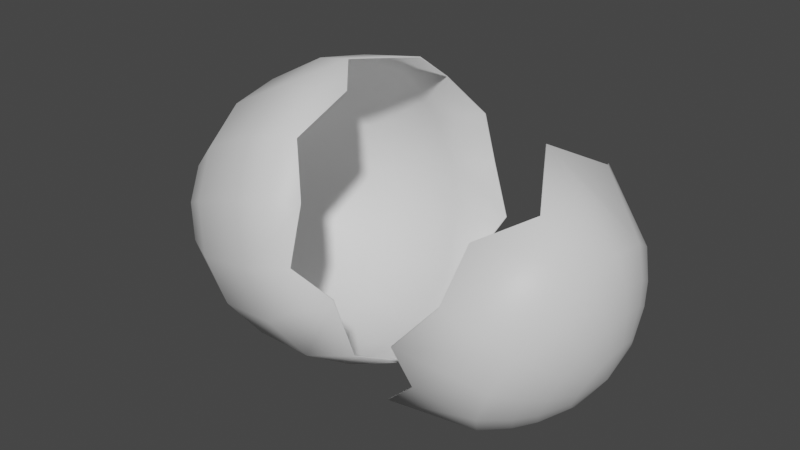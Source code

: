 # Source: Egg_Shell01.blend  (saved by Blender 2.90.8; exported with 4.5.12 LTS)
import bpy
from mathutils import Matrix  # noqa: F401  (used for matrix-valued properties, if any)

bpy.ops.wm.read_factory_settings(use_empty=True)
scene = bpy.context.scene
scene.name = 'Scene'

# ---- collections
col_collection = bpy.data.collections.new('Collection'); scene.collection.children.link(col_collection)

# ---- materials (node trees are filled in below, after node groups)
mat_material_001 = bpy.data.materials.new('Material.001')
mat_material_001.use_transparent_shadow = False
mat_material_005 = bpy.data.materials.new('Material.005')
mat_material_005.use_transparent_shadow = False
mat_material_005.use_raytrace_refraction = True
mat_material_005.use_screen_refraction = True
mat_material_005.thickness_mode = 'SLAB'
mat_material_006 = bpy.data.materials.new('Material.006')
mat_material_006.use_transparent_shadow = False

# ---- material node trees
mat_material_001.use_nodes = True; mat_material_001.node_tree.nodes.clear()
_N = mat_material_001.node_tree.nodes; _L = mat_material_001.node_tree.links
n0 = _N.new('ShaderNodeBsdfPrincipled'); n0.name = 'Principled BSDF'; n0.location = (10, 300)
n0.distribution = 'GGX'
n0.subsurface_method = 'BURLEY'
n0.inputs[0].default_value = (0.8, 0.3612, 0.007607, 1.0)
n0.inputs[2].default_value = 0.2
n0.inputs[3].default_value = 1.45
n0.inputs[27].default_value = (0.0, 0.0, 0.0, 1.0)
n0.inputs[28].default_value = 1.0
n1 = _N.new('ShaderNodeOutputMaterial'); n1.name = 'Material Output'; n1.location = (300, 300)
_L.new(n0.outputs[0], n1.inputs[0])
n1.is_active_output = True
mat_material_005.use_nodes = True; mat_material_005.node_tree.nodes.clear()
_N = mat_material_005.node_tree.nodes; _L = mat_material_005.node_tree.links
n0 = _N.new('ShaderNodeBsdfPrincipled'); n0.name = 'Principled BSDF'; n0.location = (10, 300)
n0.distribution = 'GGX'
n0.subsurface_method = 'BURLEY'
n0.inputs[0].default_value = (0.8971, 0.8741, 0.4033, 1.0)
n0.inputs[2].default_value = 0.2
n0.inputs[3].default_value = 0.95
n0.inputs[18].default_value = 1.0
n0.inputs[27].default_value = (0.0, 0.0, 0.0, 1.0)
n0.inputs[28].default_value = 1.0
n1 = _N.new('ShaderNodeOutputMaterial'); n1.name = 'Material Output'; n1.location = (300, 300)
_L.new(n0.outputs[0], n1.inputs[0])
n1.is_active_output = True
mat_material_006.use_nodes = True; mat_material_006.node_tree.nodes.clear()
_N = mat_material_006.node_tree.nodes; _L = mat_material_006.node_tree.links
n0 = _N.new('ShaderNodeBsdfPrincipled'); n0.name = 'Principled BSDF'; n0.location = (10, 300)
n0.distribution = 'GGX'
n0.subsurface_method = 'BURLEY'
n0.inputs[3].default_value = 1.45
n0.inputs[27].default_value = (0.0, 0.0, 0.0, 1.0)
n0.inputs[28].default_value = 1.0
n1 = _N.new('ShaderNodeOutputMaterial'); n1.name = 'Material Output'; n1.location = (300, 300)
_L.new(n0.outputs[0], n1.inputs[0])
n1.is_active_output = True

# ---- world
world_world = bpy.data.worlds.new('World'); scene.world = world_world
world_world.use_nodes = True; world_world.node_tree.nodes.clear()
_N = world_world.node_tree.nodes; _L = world_world.node_tree.links
n0 = _N.new('ShaderNodeOutputWorld'); n0.name = 'World Output'; n0.location = (300, 300)
n1 = _N.new('ShaderNodeBackground'); n1.name = 'Background'; n1.location = (10, 300)
n1.inputs[0].default_value = (0.05088, 0.05088, 0.05088, 1.0)
_L.new(n1.outputs[0], n0.inputs[0])
n0.is_active_output = True
world_world.color = (0.05088, 0.05088, 0.05088)
world_world.use_sun_shadow = False
world_world.sun_shadow_jitter_overblur = 0.0

# ---- meshes
me_sphere_001 = bpy.data.meshes.new('Sphere.001')
me_sphere_001.from_pydata([(-0.4429, 0.2165, -0.004284), (-0.3088, 0.3018, 0.03532), (-0.01432, 0.3229, 0.1223), (-0.5569, 0.08355, -0.001736), (-0.4664, 0.2, 0.07527), (-0.3415, 0.2788, 0.1462), (-0.1872, 0.3119, 0.206), (-0.02718, 0.2961, 0.2465), (-0.5652, 0.06389, 0.02649), (-0.4863, 0.153, 0.1427), (-0.3693, 0.2133, 0.2401), (-0.2183, 0.2387, 0.3112), (-0.08632, 0.2288, 0.3399), (-0.5708, 0.03446, 0.04535), (-0.4996, 0.08269, 0.1878), (-0.3878, 0.1153, 0.3029), (-0.239, 0.129, 0.3814), (-0.07635, 0.1225, 0.413), (-0.5727, -0.0002618, 0.05197), (-0.5043, -0.0002618, 0.2036), (-0.3944, -0.0002618, 0.325), (-0.2463, -0.0002619, 0.4061), (-0.167, -0.0002619, 0.4209), (-0.5708, -0.03498, 0.04535), (-0.4996, -0.08321, 0.1878), (-0.3878, -0.1158, 0.3029), (-0.239, -0.1296, 0.3814), (-0.06229, -0.1204, 0.4105), (-0.5652, -0.06441, 0.02649), (-0.4863, -0.1535, 0.1427), (-0.3693, -0.2138, 0.2401), (-0.2183, -0.2392, 0.3112), (-0.09375, -0.2299, 0.3383), (-0.5569, -0.08408, -0.001736), (-0.4664, -0.2005, 0.07527), (-0.3415, -0.2793, 0.1462), (-0.1872, -0.3124, 0.206), (-0.03526, -0.2843, 0.2388), (-0.5471, -0.09098, -0.03503), (-0.4429, -0.217, -0.004284), (-0.3088, -0.3023, 0.03532), (-0.1506, -0.3381, 0.08204), (-0.03049, -0.3252, 0.1175), (-0.5372, -0.08408, -0.06833), (-0.4194, -0.2005, -0.08384), (-0.2761, -0.2793, -0.07553), (-0.114, -0.3124, -0.04197), (0.05028, -0.294, 0.06379), (-0.5289, -0.06441, -0.09656), (-0.3995, -0.1535, -0.1513), (-0.2483, -0.2138, -0.1695), (-0.08295, -0.2392, -0.1471), (0.04254, -0.2294, -0.09985), (-0.5233, -0.03498, -0.1154), (-0.3862, -0.08321, -0.1963), (-0.2298, -0.1158, -0.2323), (-0.0622, -0.1296, -0.2173), (0.1024, -0.1203, -0.1454), (-0.5214, -0.0002617, -0.122), (-0.3815, -0.0002617, -0.2122), (-0.2233, -0.0002617, -0.2543), (-0.05492, -0.0002617, -0.242), (0.07652, -0.0002617, -0.188), (-0.5233, 0.03446, -0.1154), (-0.3862, 0.08269, -0.1963), (-0.2298, 0.1153, -0.2323), (-0.0622, 0.129, -0.2173), (0.09154, 0.1225, -0.1555), (-0.5289, 0.06389, -0.09656), (-0.3995, 0.153, -0.1513), (-0.2483, 0.2133, -0.1695), (-0.08295, 0.2387, -0.1471), (-0.02183, 0.2339, -0.1241), (-0.5372, 0.08355, -0.06833), (-0.4194, 0.2, -0.08384), (-0.2761, 0.2788, -0.07553), (-0.114, 0.3119, -0.04197), (0.04236, 0.2961, 0.01101), (-0.565, -0.0002618, -0.04034), (-0.5471, 0.09046, -0.03503), (-0.1506, 0.3376, 0.08204), (-0.5215, 0.1446, 0.03508), (-0.5359, 0.1106, 0.08387), (-0.5455, 0.05974, 0.1165), (-0.5489, -0.0002618, 0.1279), (-0.5455, -0.06026, 0.1165), (-0.5359, -0.1111, 0.08387), (-0.5215, -0.1451, 0.03508), (-0.5045, -0.1571, -0.02246), (-0.4875, -0.1451, -0.08001), (-0.4731, -0.1111, -0.1288), (-0.4635, -0.06026, -0.1614), (-0.4601, -0.0002617, -0.1728), (-0.4635, 0.05974, -0.1614), (-0.4731, 0.1106, -0.1288), (-0.4875, 0.1446, -0.08001), (-0.5045, 0.1565, -0.02246), (-0.4418, 0.2149, -0.003945), (-0.3081, 0.2999, 0.03553), (-0.01452, 0.3209, 0.1222), (-0.555, 0.0828, -0.001518), (-0.4651, 0.1985, 0.07502), (-0.3406, 0.2771, 0.1457), (-0.1869, 0.3101, 0.2053), (-0.02716, 0.2943, 0.2457), (-0.5633, 0.06331, 0.02646), (-0.4849, 0.1519, 0.142), (-0.3682, 0.212, 0.2391), (-0.2178, 0.2372, 0.3099), (-0.08612, 0.2274, 0.3385), (-0.5688, 0.03414, 0.04515), (-0.4981, 0.08207, 0.1867), (-0.3867, 0.1146, 0.3015), (-0.2384, 0.1283, 0.3797), (-0.07604, 0.1217, 0.4112), (-0.5708, -0.0002618, 0.05171), (-0.5027, -0.0002618, 0.2024), (-0.3931, -0.0002618, 0.3234), (-0.2456, -0.0002554, 0.4042), (-0.1666, -0.0002424, 0.4189), (-0.5688, -0.03467, 0.04515), (-0.4981, -0.0826, 0.1867), (-0.3867, -0.1151, 0.3015), (-0.2384, -0.1288, 0.3797), (-0.06201, -0.1196, 0.4087), (-0.5633, -0.06384, 0.02646), (-0.4849, -0.1524, 0.142), (-0.3682, -0.2125, 0.2391), (-0.2178, -0.2378, 0.3099), (-0.09362, -0.2285, 0.3368), (-0.555, -0.08332, -0.001518), (-0.4651, -0.199, 0.07502), (-0.3406, -0.2776, 0.1457), (-0.187, -0.3106, 0.2053), (-0.03534, -0.2825, 0.238), (-0.5453, -0.09017, -0.03451), (-0.4418, -0.2154, -0.003945), (-0.3081, -0.3004, 0.03553), (-0.1505, -0.3361, 0.08205), (-0.03078, -0.3232, 0.1175), (-0.5356, -0.08332, -0.06751), (-0.4185, -0.199, -0.08291), (-0.2756, -0.2776, -0.07464), (-0.1142, -0.3106, -0.04122), (0.04978, -0.2922, 0.06438), (-0.5273, -0.06384, -0.09549), (-0.3987, -0.1524, -0.1499), (-0.248, -0.2125, -0.168), (-0.08328, -0.2377, -0.1457), (0.04187, -0.228, -0.09863), (-0.5218, -0.03467, -0.1142), (-0.3855, -0.0826, -0.1946), (-0.2296, -0.1151, -0.2304), (-0.06264, -0.1288, -0.2155), (0.1016, -0.1195, -0.1437), (-0.5198, -0.0002617, -0.1207), (-0.3808, -0.0002617, -0.2103), (-0.2231, -0.0002617, -0.2523), (-0.05539, -0.0002519, -0.2401), (0.07574, -0.0002303, -0.1861), (-0.5218, 0.03414, -0.1142), (-0.3855, 0.08207, -0.1946), (-0.2296, 0.1146, -0.2304), (-0.06262, 0.1283, -0.2155), (0.09081, 0.1218, -0.1538), (-0.5273, 0.06331, -0.09549), (-0.3987, 0.1519, -0.1499), (-0.248, 0.212, -0.168), (-0.08324, 0.2372, -0.1457), (-0.02243, 0.2325, -0.1228), (-0.5356, 0.0828, -0.06751), (-0.4185, 0.1985, -0.08291), (-0.2756, 0.2771, -0.07464), (-0.1141, 0.3101, -0.04121), (0.04197, 0.2943, 0.01161), (-0.5631, -0.0002618, -0.03978), (-0.5453, 0.08964, -0.03451), (-0.1505, 0.3356, 0.08207), (-0.5199, 0.1434, 0.03503), (-0.5342, 0.1097, 0.0834), (-0.5437, 0.05924, 0.1157), (-0.5471, -0.0002618, 0.1271), (-0.5437, -0.05976, 0.1157), (-0.5342, -0.1102, 0.0834), (-0.5199, -0.1439, 0.03503), (-0.503, -0.1557, -0.02203), (-0.4862, -0.1439, -0.0791), (-0.4719, -0.1102, -0.1275), (-0.4624, -0.05976, -0.1598), (-0.459, -0.0002617, -0.1711), (-0.4624, 0.05924, -0.1598), (-0.4719, 0.1097, -0.1275), (-0.4862, 0.1434, -0.0791), (-0.503, 0.1552, -0.02203), (0.2353, 0.3229, 0.03838), (0.4759, 0.08789, -0.07372), (0.3078, 0.2961, 0.14), (0.4223, 0.2257, 0.05451), (0.4901, 0.08118, -0.04314), (0.3253, 0.2288, 0.2492), (0.4558, 0.1727, 0.1264), (0.5022, 0.06207, -0.01722), (0.3812, 0.1225, 0.2974), (0.4782, 0.09334, 0.1745), (0.5103, 0.03347, 0.0001021), (0.3184, -0.0002619, 0.3633), (0.486, -0.0002619, 0.1914), (0.5131, -0.0002619, 0.006185), (0.39, -0.1204, 0.2862), (0.4782, -0.09386, 0.1745), (0.5103, -0.034, 0.0001021), (0.3186, -0.2299, 0.2529), (0.4558, -0.1732, 0.1264), (0.5022, -0.0626, -0.01722), (0.2967, -0.2843, 0.1396), (0.4223, -0.2262, 0.05451), (0.4901, -0.0817, -0.04314), (0.22, -0.3252, 0.0455), (0.3827, -0.2448, -0.03033), (0.4759, -0.08841, -0.07372), (0.245, -0.294, -0.04823), (0.3432, -0.2262, -0.1152), (0.4616, -0.0817, -0.1043), (0.1309, -0.2294, -0.1658), (0.3097, -0.1732, -0.1871), (0.4496, -0.0626, -0.1302), (0.1456, -0.1203, -0.2395), (0.2873, -0.09386, -0.2352), (0.4415, -0.034, -0.1475), (0.09807, -0.0002617, -0.2543), (0.2795, -0.0002617, -0.252), (0.4386, -0.0002618, -0.1536), (0.1308, 0.1225, -0.24), (0.2873, 0.09334, -0.2352), (0.4415, 0.03347, -0.1475), (0.0666, 0.2339, -0.1414), (0.3097, 0.1727, -0.1871), (0.4496, 0.06207, -0.1302), (0.2041, 0.2961, -0.08256), (0.3432, 0.2257, -0.1152), (0.4616, 0.08118, -0.1043), (0.3827, 0.2443, -0.03033), (0.4886, -0.0002619, -0.07964), (0.4565, 0.1792, 0.0173), (0.4831, 0.1371, 0.07441), (0.5009, 0.07405, 0.1126), (0.5071, -0.0002619, 0.126), (0.5009, -0.07458, 0.1126), (0.4831, -0.1376, 0.07441), (0.4565, -0.1797, 0.0173), (0.4251, -0.1945, -0.05006), (0.3937, -0.1797, -0.1174), (0.3671, -0.1376, -0.1745), (0.3493, -0.07458, -0.2127), (0.3431, -0.0002618, -0.2261), (0.3493, 0.07405, -0.2127), (0.3671, 0.1371, -0.1745), (0.3937, 0.1792, -0.1174), (0.4251, 0.1939, -0.05006), (0.475, 0.1401, -0.009199), (0.4958, 0.1071, 0.03547), (0.5097, 0.05787, 0.06532), (0.5146, -0.0002619, 0.0758), (0.5097, -0.05839, 0.06532), (0.4958, -0.1077, 0.03547), (0.475, -0.1406, -0.009199), (0.4505, -0.1522, -0.06189), (0.4259, -0.1406, -0.1146), (0.4051, -0.1077, -0.1593), (0.3912, -0.05839, -0.1891), (0.3863, -0.0002618, -0.1996), (0.3912, 0.05787, -0.1891), (0.4051, 0.1071, -0.1593), (0.4259, 0.1401, -0.1146), (0.4505, 0.1516, -0.06189), (0.2344, 0.3211, 0.03876), (0.4741, 0.0873, -0.07291), (0.3067, 0.2945, 0.1398), (0.4209, 0.2242, 0.05445), (0.4883, 0.08063, -0.04254), (0.3239, 0.2275, 0.2484), (0.4542, 0.1715, 0.1259), (0.5003, 0.06165, -0.01679), (0.3797, 0.1219, 0.2962), (0.4765, 0.09275, 0.1736), (0.5083, 0.03325, 0.0004119), (0.3169, -0.0002621, 0.3619), (0.4843, -0.0002587, 0.1904), (0.5111, -0.0002619, 0.006453), (0.3885, -0.1198, 0.285), (0.4765, -0.09327, 0.1736), (0.5083, -0.03377, 0.0004119), (0.3174, -0.2285, 0.2521), (0.4543, -0.172, 0.1259), (0.5003, -0.06218, -0.01679), (0.2956, -0.2826, 0.1393), (0.421, -0.2247, 0.05442), (0.4883, -0.08116, -0.04254), (0.2192, -0.3234, 0.04571), (0.3817, -0.2432, -0.02989), (0.4741, -0.08782, -0.07291), (0.2444, -0.2923, -0.04741), (0.3424, -0.2247, -0.1141), (0.46, -0.08116, -0.1033), (0.1307, -0.2281, -0.1643), (0.3091, -0.172, -0.1856), (0.448, -0.06218, -0.129), (0.1455, -0.1196, -0.2376), (0.2869, -0.09324, -0.2333), (0.44, -0.03377, -0.1462), (0.09801, -0.0002727, -0.2523), (0.2791, -0.0002608, -0.2501), (0.4372, -0.0002618, -0.1523), (0.1307, 0.1217, -0.2381), (0.2869, 0.09266, -0.2333), (0.44, 0.03325, -0.1462), (0.06645, 0.2326, -0.1399), (0.3092, 0.1715, -0.1856), (0.448, 0.06165, -0.129), (0.2037, 0.2945, -0.08144), (0.3424, 0.2242, -0.1141), (0.46, 0.08063, -0.1033), (0.3817, 0.2427, -0.02983), (0.4868, -0.0002619, -0.0788), (0.4549, 0.178, 0.01753), (0.4813, 0.1362, 0.07427), (0.499, 0.07358, 0.1122), (0.5052, -0.0002619, 0.1255), (0.499, -0.0741, 0.1122), (0.4813, -0.1367, 0.07427), (0.4549, -0.1785, 0.01753), (0.4237, -0.1932, -0.0494), (0.3925, -0.1785, -0.1163), (0.3661, -0.1367, -0.1731), (0.3484, -0.0741, -0.211), (0.3422, -0.0002618, -0.2243), (0.3484, 0.07358, -0.211), (0.3661, 0.1362, -0.1731), (0.3925, 0.178, -0.1163), (0.4237, 0.1927, -0.0494), (0.4733, 0.1392, -0.008799), (0.494, 0.1065, 0.03559), (0.5078, 0.0575, 0.06524), (0.5126, -0.0002619, 0.07566), (0.5078, -0.05802, 0.06524), (0.494, -0.107, 0.03558), (0.4733, -0.1397, -0.008799), (0.4489, -0.1512, -0.06115), (0.4245, -0.1397, -0.1135), (0.4038, -0.107, -0.1579), (0.39, -0.05802, -0.1875), (0.3852, -0.0002618, -0.198), (0.39, 0.0575, -0.1875), (0.4038, 0.1065, -0.1579), (0.4245, 0.1392, -0.1135), (0.4489, 0.1507, -0.06115)], [], [(2, 80, 6, 7), (1, 0, 4, 5), (78, 13, 8, 3), (80, 1, 5, 6), (96, 79, 3, 81), (78, 23, 18, 13), (6, 5, 10, 11), (81, 3, 8, 82), (7, 6, 11, 12), (5, 4, 9, 10), (11, 10, 15, 16), (82, 8, 13, 83), (12, 11, 16, 17), (10, 9, 14, 15), (17, 16, 21, 22), (15, 14, 19, 20), (78, 33, 28, 23), (16, 15, 20, 21), (83, 13, 18, 84), (22, 21, 26, 27), (20, 19, 24, 25), (21, 20, 25, 26), (84, 18, 23, 85), (26, 25, 30, 31), (85, 23, 28, 86), (27, 26, 31, 32), (25, 24, 29, 30), (78, 43, 38, 33), (31, 30, 35, 36), (86, 28, 33, 87), (32, 31, 36, 37), (30, 29, 34, 35), (37, 36, 41, 42), (35, 34, 39, 40), (78, 53, 48, 43), (36, 35, 40, 41), (87, 33, 38, 88), (40, 39, 44, 45), (41, 40, 45, 46), (88, 38, 43, 89), (42, 41, 46, 47), (46, 45, 50, 51), (89, 43, 48, 90), (47, 46, 51, 52), (45, 44, 49, 50), (78, 63, 58, 53), (90, 48, 53, 91), (52, 51, 56, 57), (50, 49, 54, 55), (51, 50, 55, 56), (57, 56, 61, 62), (55, 54, 59, 60), (78, 73, 68, 63), (56, 55, 60, 61), (91, 53, 58, 92), (61, 60, 65, 66), (92, 58, 63, 93), (62, 61, 66, 67), (60, 59, 64, 65), (66, 65, 70, 71), (93, 63, 68, 94), (67, 66, 71, 72), (65, 64, 69, 70), (170, 176, 100, 175), (72, 71, 76, 77), (70, 69, 74, 75), (71, 70, 75, 76), (94, 68, 73, 95), (77, 76, 80, 2), (75, 74, 0, 1), (76, 75, 1, 80), (95, 73, 79, 96), (74, 95, 96, 0), (69, 94, 95, 74), (64, 93, 94, 69), (59, 92, 93, 64), (54, 91, 92, 59), (49, 90, 91, 54), (44, 89, 90, 49), (39, 88, 89, 44), (34, 87, 88, 39), (29, 86, 87, 34), (24, 85, 86, 29), (19, 84, 85, 24), (14, 83, 84, 19), (9, 82, 83, 14), (4, 81, 82, 9), (0, 96, 81, 4), (99, 104, 103, 177), (98, 102, 101, 97), (105, 110, 175, 100), (177, 103, 102, 98), (193, 178, 100, 176), (115, 120, 175, 110), (103, 108, 107, 102), (178, 179, 105, 100), (104, 109, 108, 103), (102, 107, 106, 101), (108, 113, 112, 107), (179, 180, 110, 105), (109, 114, 113, 108), (107, 112, 111, 106), (114, 119, 118, 113), (112, 117, 116, 111), (125, 130, 175, 120), (113, 118, 117, 112), (180, 181, 115, 110), (119, 124, 123, 118), (117, 122, 121, 116), (118, 123, 122, 117), (181, 182, 120, 115), (123, 128, 127, 122), (182, 183, 125, 120), (124, 129, 128, 123), (122, 127, 126, 121), (135, 140, 175, 130), (128, 133, 132, 127), (183, 184, 130, 125), (129, 134, 133, 128), (127, 132, 131, 126), (134, 139, 138, 133), (132, 137, 136, 131), (145, 150, 175, 140), (133, 138, 137, 132), (184, 185, 135, 130), (137, 142, 141, 136), (138, 143, 142, 137), (185, 186, 140, 135), (139, 144, 143, 138), (143, 148, 147, 142), (186, 187, 145, 140), (144, 149, 148, 143), (142, 147, 146, 141), (155, 160, 175, 150), (187, 188, 150, 145), (149, 154, 153, 148), (147, 152, 151, 146), (148, 153, 152, 147), (154, 159, 158, 153), (152, 157, 156, 151), (165, 170, 175, 160), (153, 158, 157, 152), (188, 189, 155, 150), (158, 163, 162, 157), (189, 190, 160, 155), (159, 164, 163, 158), (157, 162, 161, 156), (163, 168, 167, 162), (190, 191, 165, 160), (164, 169, 168, 163), (162, 167, 166, 161), (169, 174, 173, 168), (167, 172, 171, 166), (168, 173, 172, 167), (191, 192, 170, 165), (174, 99, 177, 173), (172, 98, 97, 171), (173, 177, 98, 172), (192, 193, 176, 170), (171, 97, 193, 192), (166, 171, 192, 191), (161, 166, 191, 190), (156, 161, 190, 189), (151, 156, 189, 188), (146, 151, 188, 187), (141, 146, 187, 186), (136, 141, 186, 185), (131, 136, 185, 184), (126, 131, 184, 183), (121, 126, 183, 182), (116, 121, 182, 181), (111, 116, 181, 180), (106, 111, 180, 179), (101, 106, 179, 178), (97, 101, 178, 193), (2, 7, 104, 99), (7, 12, 109, 104), (12, 17, 114, 109), (17, 22, 119, 114), (22, 27, 124, 119), (27, 32, 129, 124), (32, 37, 134, 129), (37, 42, 139, 134), (42, 47, 144, 139), (47, 52, 149, 144), (52, 57, 154, 149), (57, 62, 159, 154), (62, 67, 164, 159), (67, 72, 169, 164), (72, 77, 174, 169), (77, 2, 99, 174), (258, 241, 197, 243), (201, 204, 242, 198), (241, 194, 196, 197), (207, 210, 242, 204), (197, 196, 199, 200), (243, 197, 200, 244), (200, 199, 202, 203), (244, 200, 203, 245), (245, 203, 206, 246), (213, 216, 242, 210), (203, 202, 205, 206), (206, 205, 208, 209), (246, 206, 209, 247), (219, 222, 242, 216), (209, 208, 211, 212), (247, 209, 212, 248), (248, 212, 215, 249), (212, 211, 214, 215), (249, 215, 218, 250), (225, 228, 242, 222), (215, 214, 217, 218), (218, 217, 220, 221), (250, 218, 221, 251), (231, 234, 242, 228), (221, 220, 223, 224), (251, 221, 224, 252), (252, 224, 227, 253), (224, 223, 226, 227), (253, 227, 230, 254), (237, 240, 242, 234), (227, 226, 229, 230), (230, 229, 232, 233), (254, 230, 233, 255), (233, 232, 235, 236), (255, 233, 236, 256), (276, 321, 323, 279), (256, 236, 239, 257), (236, 235, 238, 239), (239, 238, 194, 241), (257, 239, 241, 258), (273, 257, 258, 274), (272, 256, 257, 273), (271, 255, 256, 272), (270, 254, 255, 271), (269, 253, 254, 270), (268, 252, 253, 269), (267, 251, 252, 268), (266, 250, 251, 267), (265, 249, 250, 266), (264, 248, 249, 265), (263, 247, 248, 264), (262, 246, 247, 263), (261, 245, 246, 262), (260, 244, 245, 261), (259, 243, 244, 260), (274, 258, 243, 259), (195, 274, 259, 198), (198, 259, 260, 201), (201, 260, 261, 204), (204, 261, 262, 207), (207, 262, 263, 210), (210, 263, 264, 213), (213, 264, 265, 216), (216, 265, 266, 219), (219, 266, 267, 222), (222, 267, 268, 225), (225, 268, 269, 228), (228, 269, 270, 231), (231, 270, 271, 234), (234, 271, 272, 237), (237, 272, 273, 240), (240, 273, 274, 195), (339, 324, 278, 322), (323, 285, 282, 279), (322, 278, 277, 275), (323, 291, 288, 285), (278, 281, 280, 277), (324, 325, 281, 278), (281, 284, 283, 280), (325, 326, 284, 281), (326, 327, 287, 284), (323, 297, 294, 291), (284, 287, 286, 283), (287, 290, 289, 286), (327, 328, 290, 287), (323, 303, 300, 297), (290, 293, 292, 289), (328, 329, 293, 290), (329, 330, 296, 293), (293, 296, 295, 292), (330, 331, 299, 296), (323, 309, 306, 303), (296, 299, 298, 295), (299, 302, 301, 298), (331, 332, 302, 299), (323, 315, 312, 309), (302, 305, 304, 301), (332, 333, 305, 302), (333, 334, 308, 305), (305, 308, 307, 304), (334, 335, 311, 308), (323, 321, 318, 315), (308, 311, 310, 307), (311, 314, 313, 310), (335, 336, 314, 311), (314, 317, 316, 313), (336, 337, 317, 314), (73, 78, 3, 79), (337, 338, 320, 317), (317, 320, 319, 316), (320, 322, 275, 319), (338, 339, 322, 320), (354, 355, 339, 338), (353, 354, 338, 337), (352, 353, 337, 336), (351, 352, 336, 335), (350, 351, 335, 334), (349, 350, 334, 333), (348, 349, 333, 332), (347, 348, 332, 331), (346, 347, 331, 330), (345, 346, 330, 329), (344, 345, 329, 328), (343, 344, 328, 327), (342, 343, 327, 326), (341, 342, 326, 325), (340, 341, 325, 324), (355, 340, 324, 339), (276, 279, 340, 355), (279, 282, 341, 340), (282, 285, 342, 341), (285, 288, 343, 342), (288, 291, 344, 343), (291, 294, 345, 344), (294, 297, 346, 345), (297, 300, 347, 346), (300, 303, 348, 347), (303, 306, 349, 348), (306, 309, 350, 349), (309, 312, 351, 350), (312, 315, 352, 351), (315, 318, 353, 352), (318, 321, 354, 353), (321, 276, 355, 354), (196, 194, 275, 277), (199, 196, 277, 280), (202, 199, 280, 283), (205, 202, 283, 286), (208, 205, 286, 289), (211, 208, 289, 292), (214, 211, 292, 295), (217, 214, 295, 298), (220, 217, 298, 301), (223, 220, 301, 304), (226, 223, 304, 307), (229, 226, 307, 310), (232, 229, 310, 313), (235, 232, 313, 316), (238, 235, 316, 319), (194, 238, 319, 275), (242, 240, 195, 198)])
me_sphere_001.polygons.foreach_set('use_smooth', [True] * 352)
me_sphere_001.polygons.foreach_set('material_index', [2, 2, 2, 2, 2, 2, 2, 2, 2, 2, 2, 2, 2, 2, 2, 2, 2, 2, 2, 2, 2, 2, 2, 2, 2, 2, 2, 2, 2, 2, 2, 2, 2, 2, 2, 2, 2, 2, 2, 2, 2, 2, 2, 2, 2, 2, 2, 2, 2, 2, 2, 2, 2, 2, 2, 2, 2, 2, 2, 2, 2, 2, 2, 2, 2, 2, 2, 2, 2, 2, 2, 2, 2, 2, 2, 2, 2, 2, 2, 2, 2, 2, 2, 2, 2, 2, 2, 2, 2, 2, 2, 2, 2, 2, 2, 2, 2, 2, 2, 2, 2, 2, 2, 2, 2, 2, 2, 2, 2, 2, 2, 2, 2, 2, 2, 2, 2, 2, 2, 2, 2, 2, 2, 2, 2, 2, 2, 2, 2, 2, 2, 2, 2, 2, 2, 2, 2, 2, 2, 2, 2, 2, 2, 2, 2, 2, 2, 2, 2, 2, 2, 2, 2, 2, 2, 2, 2, 2, 2, 2, 2, 2, 2, 2, 2, 2, 2, 2, 2, 2, 2, 2, 2, 2, 2, 2, 2, 2, 2, 2, 2, 2, 2, 2, 2, 2, 2, 2, 2, 2, 2, 2, 2, 2, 2, 2, 2, 2, 2, 2, 2, 2, 2, 2, 2, 2, 2, 2, 2, 2, 2, 2, 2, 2, 2, 2, 2, 2, 2, 2, 2, 2, 2, 2, 2, 2, 2, 2, 2, 2, 2, 2, 2, 2, 2, 2, 2, 2, 2, 2, 2, 2, 2, 2, 2, 2, 2, 2, 2, 2, 2, 2, 2, 2, 2, 2, 2, 2, 2, 2, 2, 2, 2, 2, 2, 2, 2, 2, 2, 2, 2, 2, 2, 2, 2, 2, 2, 2, 2, 2, 2, 2, 2, 2, 2, 2, 2, 2, 2, 2, 2, 2, 2, 2, 2, 2, 2, 2, 2, 2, 2, 2, 2, 2, 2, 2, 2, 2, 2, 2, 2, 2, 2, 2, 2, 2, 2, 2, 2, 2, 2, 2, 2, 2, 2, 2, 2, 2, 2, 2, 2, 2, 2, 2, 2, 2, 2, 2, 2, 2, 2, 2, 2, 2, 2, 2, 2, 2, 2, 2, 2, 2])
_uv = me_sphere_001.uv_layers.new(name='UVMap')
_uv.uv.foreach_set('vector', [0.75, 0.3923, 0.75, 0.5, 0.6875, 0.5, 0.6875, 0.375, 0.75, 0.625, 0.75, 0.75, 0.6875, 0.75, 0.6875, 0.625, 0.5938, 1.0, 0.5625, 0.875, 0.625, 0.875, 0.6875, 0.875, 0.75, 0.5, 0.75, 0.625, 0.6875, 0.625, 0.6875, 0.5, 0.75, 0.8508, 0.75, 0.875, 0.6875, 0.875, 0.6875, 0.8508, 0.4688, 1.0, 0.4375, 0.875, 0.5, 0.875, 0.5625, 0.875, 0.6875, 0.5, 0.6875, 0.625, 0.625, 0.625, 0.625, 0.5, 0.6875, 0.8508, 0.6875, 0.875, 0.625, 0.875, 0.625, 0.8508, 0.6875, 0.375, 0.6875, 0.5, 0.625, 0.5, 0.625, 0.3979, 0.6875, 0.625, 0.6875, 0.75, 0.625, 0.75, 0.625, 0.625, 0.625, 0.5, 0.625, 0.625, 0.5625, 0.625, 0.5625, 0.5, 0.625, 0.8508, 0.625, 0.875, 0.5625, 0.875, 0.5625, 0.8508, 0.625, 0.3979, 0.625, 0.5, 0.5625, 0.5, 0.5625, 0.375, 0.625, 0.625, 0.625, 0.75, 0.5625, 0.75, 0.5625, 0.625, 0.5625, 0.375, 0.5625, 0.5, 0.5, 0.5, 0.5, 0.4392, 0.5625, 0.625, 0.5625, 0.75, 0.5, 0.75, 0.5, 0.625, 0.3438, 1.0, 0.3125, 0.875, 0.375, 0.875, 0.4375, 0.875, 0.5625, 0.5, 0.5625, 0.625, 0.5, 0.625, 0.5, 0.5, 0.5625, 0.8508, 0.5625, 0.875, 0.5, 0.875, 0.5, 0.8508, 0.5, 0.4392, 0.5, 0.5, 0.4375, 0.5, 0.4375, 0.3636, 0.5, 0.625, 0.5, 0.75, 0.4375, 0.75, 0.4375, 0.625, 0.5, 0.5, 0.5, 0.625, 0.4375, 0.625, 0.4375, 0.5, 0.5, 0.8508, 0.5, 0.875, 0.4375, 0.875, 0.4375, 0.8508, 0.4375, 0.5, 0.4375, 0.625, 0.375, 0.625, 0.375, 0.5, 0.4375, 0.8508, 0.4375, 0.875, 0.375, 0.875, 0.375, 0.8508, 0.4375, 0.3636, 0.4375, 0.5, 0.375, 0.5, 0.375, 0.4037, 0.4375, 0.625, 0.4375, 0.75, 0.375, 0.75, 0.375, 0.625, 0.2187, 1.0, 0.1875, 0.875, 0.25, 0.875, 0.3125, 0.875, 0.375, 0.5, 0.375, 0.625, 0.3125, 0.625, 0.3125, 0.5, 0.375, 0.8508, 0.375, 0.875, 0.3125, 0.875, 0.3125, 0.8508, 0.375, 0.4037, 0.375, 0.5, 0.3125, 0.5, 0.3125, 0.3781, 0.375, 0.625, 0.375, 0.75, 0.3125, 0.75, 0.3125, 0.625, 0.3125, 0.3781, 0.3125, 0.5, 0.25, 0.5, 0.25, 0.4051, 0.3125, 0.625, 0.3125, 0.75, 0.25, 0.75, 0.25, 0.625, 0.09375, 1.0, 0.0625, 0.875, 0.125, 0.875, 0.1875, 0.875, 0.3125, 0.5, 0.3125, 0.625, 0.25, 0.625, 0.25, 0.5, 0.3125, 0.8508, 0.3125, 0.875, 0.25, 0.875, 0.25, 0.8508, 0.25, 0.625, 0.25, 0.75, 0.1875, 0.75, 0.1875, 0.625, 0.25, 0.5, 0.25, 0.625, 0.1875, 0.625, 0.1875, 0.5, 0.25, 0.8508, 0.25, 0.875, 0.1875, 0.875, 0.1875, 0.8508, 0.25, 0.4051, 0.25, 0.5, 0.1875, 0.5, 0.2097, 0.3549, 0.1875, 0.5, 0.1875, 0.625, 0.125, 0.625, 0.125, 0.5, 0.1875, 0.8508, 0.1875, 0.875, 0.125, 0.875, 0.125, 0.8508, 0.2097, 0.3549, 0.1875, 0.5, 0.125, 0.5, 0.125, 0.3987, 0.1875, 0.625, 0.1875, 0.75, 0.125, 0.75, 0.125, 0.625, 0.9687, 1.0, 0.9375, 0.875, 0.0, 0.875, 0.0625, 0.875, 0.125, 0.8508, 0.125, 0.875, 0.0625, 0.875, 0.0625, 0.8508, 0.125, 0.3987, 0.125, 0.5, 0.0625, 0.5, 0.0625, 0.3632, 0.125, 0.625, 0.125, 0.75, 0.0625, 0.75, 0.0625, 0.625, 0.125, 0.5, 0.125, 0.625, 0.0625, 0.625, 0.0625, 0.5, 0.0625, 0.3632, 0.0625, 0.5, 0.0, 0.5, 0.0, 0.3929, 0.0625, 0.625, 0.0625, 0.75, 0.0, 0.75, 0.0, 0.625, 0.8437, 1.0, 0.8125, 0.875, 0.875, 0.875, 0.9375, 0.875, 0.0625, 0.5, 0.0625, 0.625, 0.0, 0.625, 0.0, 0.5, 0.0625, 0.8508, 0.0625, 0.875, 0.0, 0.875, 0.0, 0.8508, 1.0, 0.5, 1.0, 0.625, 0.9375, 0.625, 0.9375, 0.5, 1.0, 0.8508, 1.0, 0.875, 0.9375, 0.875, 0.9375, 0.8508, 1.0, 0.3929, 1.0, 0.5, 0.9375, 0.5, 0.9375, 0.375, 1.0, 0.625, 1.0, 0.75, 0.9375, 0.75, 0.9375, 0.625, 0.9375, 0.5, 0.9375, 0.625, 0.875, 0.625, 0.875, 0.5, 0.9375, 0.8508, 0.9375, 0.875, 0.875, 0.875, 0.875, 0.8508, 0.9375, 0.375, 0.9375, 0.5, 0.875, 0.5, 0.875, 0.4506, 0.9375, 0.625, 0.9375, 0.75, 0.875, 0.75, 0.875, 0.625, 0.8125, 0.875, 0.75, 0.875, 0.6875, 0.875, 0.7812, 1.0, 0.875, 0.4506, 0.875, 0.5, 0.8125, 0.5, 0.8125, 0.375, 0.875, 0.625, 0.875, 0.75, 0.8125, 0.75, 0.8125, 0.625, 0.875, 0.5, 0.875, 0.625, 0.8125, 0.625, 0.8125, 0.5, 0.875, 0.8508, 0.875, 0.875, 0.8125, 0.875, 0.8125, 0.8508, 0.8125, 0.375, 0.8125, 0.5, 0.75, 0.5, 0.75, 0.3923, 0.8125, 0.625, 0.8125, 0.75, 0.75, 0.75, 0.75, 0.625, 0.8125, 0.5, 0.8125, 0.625, 0.75, 0.625, 0.75, 0.5, 0.8125, 0.8508, 0.8125, 0.875, 0.75, 0.875, 0.75, 0.8508, 0.8125, 0.75, 0.8125, 0.8508, 0.75, 0.8508, 0.75, 0.75, 0.875, 0.75, 0.875, 0.8508, 0.8125, 0.8508, 0.8125, 0.75, 0.9375, 0.75, 0.9375, 0.8508, 0.875, 0.8508, 0.875, 0.75, 1.0, 0.75, 1.0, 0.8508, 0.9375, 0.8508, 0.9375, 0.75, 0.0625, 0.75, 0.0625, 0.8508, 0.0, 0.8508, 0.0, 0.75, 0.125, 0.75, 0.125, 0.8508, 0.0625, 0.8508, 0.0625, 0.75, 0.1875, 0.75, 0.1875, 0.8508, 0.125, 0.8508, 0.125, 0.75, 0.25, 0.75, 0.25, 0.8508, 0.1875, 0.8508, 0.1875, 0.75, 0.3125, 0.75, 0.3125, 0.8508, 0.25, 0.8508, 0.25, 0.75, 0.375, 0.75, 0.375, 0.8508, 0.3125, 0.8508, 0.3125, 0.75, 0.4375, 0.75, 0.4375, 0.8508, 0.375, 0.8508, 0.375, 0.75, 0.5, 0.75, 0.5, 0.8508, 0.4375, 0.8508, 0.4375, 0.75, 0.5625, 0.75, 0.5625, 0.8508, 0.5, 0.8508, 0.5, 0.75, 0.625, 0.75, 0.625, 0.8508, 0.5625, 0.8508, 0.5625, 0.75, 0.6875, 0.75, 0.6875, 0.8508, 0.625, 0.8508, 0.625, 0.75, 0.75, 0.75, 0.75, 0.8508, 0.6875, 0.8508, 0.6875, 0.75, 0.75, 0.3923, 0.6875, 0.375, 0.6875, 0.5, 0.75, 0.5, 0.75, 0.625, 0.6875, 0.625, 0.6875, 0.75, 0.75, 0.75, 0.625, 0.875, 0.5625, 0.875, 0.6562, 1.0, 0.6875, 0.875, 0.75, 0.5, 0.6875, 0.5, 0.6875, 0.625, 0.75, 0.625, 0.75, 0.8508, 0.6875, 0.8508, 0.6875, 0.875, 0.75, 0.875, 0.5, 0.875, 0.4375, 0.875, 0.5313, 1.0, 0.5625, 0.875, 0.6875, 0.5, 0.625, 0.5, 0.625, 0.625, 0.6875, 0.625, 0.6875, 0.8508, 0.625, 0.8508, 0.625, 0.875, 0.6875, 0.875, 0.6875, 0.375, 0.625, 0.3979, 0.625, 0.5, 0.6875, 0.5, 0.6875, 0.625, 0.625, 0.625, 0.625, 0.75, 0.6875, 0.75, 0.625, 0.5, 0.5625, 0.5, 0.5625, 0.625, 0.625, 0.625, 0.625, 0.8508, 0.5625, 0.8508, 0.5625, 0.875, 0.625, 0.875, 0.625, 0.3979, 0.5625, 0.375, 0.5625, 0.5, 0.625, 0.5, 0.625, 0.625, 0.5625, 0.625, 0.5625, 0.75, 0.625, 0.75, 0.5625, 0.375, 0.5, 0.4392, 0.5, 0.5, 0.5625, 0.5, 0.5625, 0.625, 0.5, 0.625, 0.5, 0.75, 0.5625, 0.75, 0.375, 0.875, 0.3125, 0.875, 0.4063, 1.0, 0.4375, 0.875, 0.5625, 0.5, 0.5, 0.5, 0.5, 0.625, 0.5625, 0.625, 0.5625, 0.8508, 0.5, 0.8508, 0.5, 0.875, 0.5625, 0.875, 0.5, 0.4392, 0.4375, 0.3636, 0.4375, 0.5, 0.5, 0.5, 0.5, 0.625, 0.4375, 0.625, 0.4375, 0.75, 0.5, 0.75, 0.5, 0.5, 0.4375, 0.5, 0.4375, 0.625, 0.5, 0.625, 0.5, 0.8508, 0.4375, 0.8508, 0.4375, 0.875, 0.5, 0.875, 0.4375, 0.5, 0.375, 0.5, 0.375, 0.625, 0.4375, 0.625, 0.4375, 0.8508, 0.375, 0.8508, 0.375, 0.875, 0.4375, 0.875, 0.4375, 0.3636, 0.375, 0.4037, 0.375, 0.5, 0.4375, 0.5, 0.4375, 0.625, 0.375, 0.625, 0.375, 0.75, 0.4375, 0.75, 0.25, 0.875, 0.1875, 0.875, 0.2812, 1.0, 0.3125, 0.875, 0.375, 0.5, 0.3125, 0.5, 0.3125, 0.625, 0.375, 0.625, 0.375, 0.8508, 0.3125, 0.8508, 0.3125, 0.875, 0.375, 0.875, 0.375, 0.4037, 0.3125, 0.3781, 0.3125, 0.5, 0.375, 0.5, 0.375, 0.625, 0.3125, 0.625, 0.3125, 0.75, 0.375, 0.75, 0.3125, 0.3781, 0.25, 0.4051, 0.25, 0.5, 0.3125, 0.5, 0.3125, 0.625, 0.25, 0.625, 0.25, 0.75, 0.3125, 0.75, 0.125, 0.875, 0.0625, 0.875, 0.1562, 1.0, 0.1875, 0.875, 0.3125, 0.5, 0.25, 0.5, 0.25, 0.625, 0.3125, 0.625, 0.3125, 0.8508, 0.25, 0.8508, 0.25, 0.875, 0.3125, 0.875, 0.25, 0.625, 0.1875, 0.625, 0.1875, 0.75, 0.25, 0.75, 0.25, 0.5, 0.1875, 0.5, 0.1875, 0.625, 0.25, 0.625, 0.25, 0.8508, 0.1875, 0.8508, 0.1875, 0.875, 0.25, 0.875, 0.25, 0.4051, 0.2097, 0.3549, 0.1875, 0.5, 0.25, 0.5, 0.1875, 0.5, 0.125, 0.5, 0.125, 0.625, 0.1875, 0.625, 0.1875, 0.8508, 0.125, 0.8508, 0.125, 0.875, 0.1875, 0.875, 0.2097, 0.3549, 0.125, 0.3987, 0.125, 0.5, 0.1875, 0.5, 0.1875, 0.625, 0.125, 0.625, 0.125, 0.75, 0.1875, 0.75, 1.0, 0.875, 0.9375, 0.875, 0.03125, 1.0, 0.0625, 0.875, 0.125, 0.8508, 0.0625, 0.8508, 0.0625, 0.875, 0.125, 0.875, 0.125, 0.3987, 0.0625, 0.3632, 0.0625, 0.5, 0.125, 0.5, 0.125, 0.625, 0.0625, 0.625, 0.0625, 0.75, 0.125, 0.75, 0.125, 0.5, 0.0625, 0.5, 0.0625, 0.625, 0.125, 0.625, 0.0625, 0.3632, 0.0, 0.3929, 0.0, 0.5, 0.0625, 0.5, 0.0625, 0.625, 0.0, 0.625, 0.0, 0.75, 0.0625, 0.75, 0.875, 0.875, 0.8125, 0.875, 0.9062, 1.0, 0.9375, 0.875, 0.0625, 0.5, 0.0, 0.5, 0.0, 0.625, 0.0625, 0.625, 0.0625, 0.8508, 0.0, 0.8508, 0.0, 0.875, 0.0625, 0.875, 1.0, 0.5, 0.9375, 0.5, 0.9375, 0.625, 1.0, 0.625, 1.0, 0.8508, 0.9375, 0.8508, 0.9375, 0.875, 1.0, 0.875, 1.0, 0.3929, 0.9375, 0.375, 0.9375, 0.5, 1.0, 0.5, 1.0, 0.625, 0.9375, 0.625, 0.9375, 0.75, 1.0, 0.75, 0.9375, 0.5, 0.875, 0.5, 0.875, 0.625, 0.9375, 0.625, 0.9375, 0.8508, 0.875, 0.8508, 0.875, 0.875, 0.9375, 0.875, 0.9375, 0.375, 0.875, 0.4506, 0.875, 0.5, 0.9375, 0.5, 0.9375, 0.625, 0.875, 0.625, 0.875, 0.75, 0.9375, 0.75, 0.875, 0.4506, 0.8125, 0.375, 0.8125, 0.5, 0.875, 0.5, 0.875, 0.625, 0.8125, 0.625, 0.8125, 0.75, 0.875, 0.75, 0.875, 0.5, 0.8125, 0.5, 0.8125, 0.625, 0.875, 0.625, 0.875, 0.8508, 0.8125, 0.8508, 0.8125, 0.875, 0.875, 0.875, 0.8125, 0.375, 0.75, 0.3923, 0.75, 0.5, 0.8125, 0.5, 0.8125, 0.625, 0.75, 0.625, 0.75, 0.75, 0.8125, 0.75, 0.8125, 0.5, 0.75, 0.5, 0.75, 0.625, 0.8125, 0.625, 0.8125, 0.8508, 0.75, 0.8508, 0.75, 0.875, 0.8125, 0.875, 0.8125, 0.75, 0.75, 0.75, 0.75, 0.8508, 0.8125, 0.8508, 0.875, 0.75, 0.8125, 0.75, 0.8125, 0.8508, 0.875, 0.8508, 0.9375, 0.75, 0.875, 0.75, 0.875, 0.8508, 0.9375, 0.8508, 1.0, 0.75, 0.9375, 0.75, 0.9375, 0.8508, 1.0, 0.8508, 0.0625, 0.75, 0.0, 0.75, 0.0, 0.8508, 0.0625, 0.8508, 0.125, 0.75, 0.0625, 0.75, 0.0625, 0.8508, 0.125, 0.8508, 0.1875, 0.75, 0.125, 0.75, 0.125, 0.8508, 0.1875, 0.8508, 0.25, 0.75, 0.1875, 0.75, 0.1875, 0.8508, 0.25, 0.8508, 0.3125, 0.75, 0.25, 0.75, 0.25, 0.8508, 0.3125, 0.8508, 0.375, 0.75, 0.3125, 0.75, 0.3125, 0.8508, 0.375, 0.8508, 0.4375, 0.75, 0.375, 0.75, 0.375, 0.8508, 0.4375, 0.8508, 0.5, 0.75, 0.4375, 0.75, 0.4375, 0.8508, 0.5, 0.8508, 0.5625, 0.75, 0.5, 0.75, 0.5, 0.8508, 0.5625, 0.8508, 0.625, 0.75, 0.5625, 0.75, 0.5625, 0.8508, 0.625, 0.8508, 0.6875, 0.75, 0.625, 0.75, 0.625, 0.8508, 0.6875, 0.8508, 0.75, 0.75, 0.6875, 0.75, 0.6875, 0.8508, 0.75, 0.8508, 0.75, 0.3923, 0.6875, 0.375, 0.6875, 0.375, 0.75, 0.3923, 0.6875, 0.375, 0.625, 0.3979, 0.625, 0.3979, 0.6875, 0.375, 0.625, 0.3979, 0.5625, 0.375, 0.5625, 0.375, 0.625, 0.3979, 0.5625, 0.375, 0.5, 0.4392, 0.5, 0.4392, 0.5625, 0.375, 0.5, 0.4392, 0.4375, 0.3636, 0.4375, 0.3636, 0.5, 0.4392, 0.4375, 0.3636, 0.375, 0.4037, 0.375, 0.4037, 0.4375, 0.3636, 0.375, 0.4037, 0.3125, 0.3781, 0.3125, 0.3781, 0.375, 0.4037, 0.3125, 0.3781, 0.25, 0.4051, 0.25, 0.4051, 0.3125, 0.3781, 0.25, 0.4051, 0.2097, 0.3549, 0.2097, 0.3549, 0.25, 0.4051, 0.2097, 0.3549, 0.125, 0.3987, 0.125, 0.3987, 0.2097, 0.3549, 0.125, 0.3987, 0.0625, 0.3632, 0.0625, 0.3632, 0.125, 0.3987, 0.0625, 0.3632, 0.0, 0.3929, 0.0, 0.3929, 0.0625, 0.3632, 1.0, 0.3929, 0.9375, 0.375, 0.9375, 0.375, 1.0, 0.3929, 0.9375, 0.375, 0.875, 0.4506, 0.875, 0.4506, 0.9375, 0.375, 0.875, 0.4506, 0.8125, 0.375, 0.8125, 0.375, 0.875, 0.4506, 0.8125, 0.375, 0.75, 0.3923, 0.75, 0.3923, 0.8125, 0.375, 0.75, 0.1875, 0.75, 0.25, 0.6875, 0.25, 0.6875, 0.1875, 0.625, 0.125, 0.5625, 0.125, 0.6562, 0.0, 0.6875, 0.125, 0.75, 0.25, 0.75, 0.3923, 0.6875, 0.375, 0.6875, 0.25, 0.5, 0.125, 0.4375, 0.125, 0.5313, 0.0, 0.5625, 0.125, 0.6875, 0.25, 0.6875, 0.375, 0.625, 0.3979, 0.625, 0.25, 0.6875, 0.1875, 0.6875, 0.25, 0.625, 0.25, 0.625, 0.1875, 0.625, 0.25, 0.625, 0.3979, 0.5625, 0.375, 0.5625, 0.25, 0.625, 0.1875, 0.625, 0.25, 0.5625, 0.25, 0.5625, 0.1875, 0.5625, 0.1875, 0.5625, 0.25, 0.5, 0.25, 0.5, 0.1875, 0.375, 0.125, 0.3125, 0.125, 0.4063, 0.0, 0.4375, 0.125, 0.5625, 0.25, 0.5625, 0.375, 0.5, 0.4392, 0.5, 0.25, 0.5, 0.25, 0.5, 0.4392, 0.4375, 0.3636, 0.4375, 0.25, 0.5, 0.1875, 0.5, 0.25, 0.4375, 0.25, 0.4375, 0.1875, 0.25, 0.125, 0.1875, 0.125, 0.2812, 0.0, 0.3125, 0.125, 0.4375, 0.25, 0.4375, 0.3636, 0.375, 0.4037, 0.375, 0.25, 0.4375, 0.1875, 0.4375, 0.25, 0.375, 0.25, 0.375, 0.1875, 0.375, 0.1875, 0.375, 0.25, 0.3125, 0.25, 0.3125, 0.1875, 0.375, 0.25, 0.375, 0.4037, 0.3125, 0.3781, 0.3125, 0.25, 0.3125, 0.1875, 0.3125, 0.25, 0.25, 0.25, 0.25, 0.1875, 0.125, 0.125, 0.0625, 0.125, 0.1562, 0.0, 0.1875, 0.125, 0.3125, 0.25, 0.3125, 0.3781, 0.25, 0.4051, 0.25, 0.25, 0.25, 0.25, 0.25, 0.4051, 0.2097, 0.3549, 0.1875, 0.25, 0.25, 0.1875, 0.25, 0.25, 0.1875, 0.25, 0.1875, 0.1875, 1.0, 0.125, 0.9375, 0.125, 0.03125, 0.0, 0.0625, 0.125, 0.1875, 0.25, 0.2097, 0.3549, 0.125, 0.3987, 0.125, 0.25, 0.1875, 0.1875, 0.1875, 0.25, 0.125, 0.25, 0.125, 0.1875, 0.125, 0.1875, 0.125, 0.25, 0.0625, 0.25, 0.0625, 0.1875, 0.125, 0.25, 0.125, 0.3987, 0.0625, 0.3632, 0.0625, 0.25, 0.0625, 0.1875, 0.0625, 0.25, 0.0, 0.25, 0.0, 0.1875, 0.875, 0.125, 0.8125, 0.125, 0.9062, 0.0, 0.9375, 0.125, 0.0625, 0.25, 0.0625, 0.3632, 0.0, 0.3929, 0.0, 0.25, 1.0, 0.25, 1.0, 0.3929, 0.9375, 0.375, 0.9375, 0.25, 1.0, 0.1875, 1.0, 0.25, 0.9375, 0.25, 0.9375, 0.1875, 0.9375, 0.25, 0.9375, 0.375, 0.875, 0.4506, 0.875, 0.25, 0.9375, 0.1875, 0.9375, 0.25, 0.875, 0.25, 0.875, 0.1875, 0.75, 0.125, 0.8125, 0.125, 0.7188, 0.0, 0.6875, 0.125, 0.875, 0.1875, 0.875, 0.25, 0.8125, 0.25, 0.8125, 0.1875, 0.875, 0.25, 0.875, 0.4506, 0.8125, 0.375, 0.8125, 0.25, 0.8125, 0.25, 0.8125, 0.375, 0.75, 0.3923, 0.75, 0.25, 0.8125, 0.1875, 0.8125, 0.25, 0.75, 0.25, 0.75, 0.1875, 0.8125, 0.1562, 0.8125, 0.1875, 0.75, 0.1875, 0.75, 0.1563, 0.875, 0.1562, 0.875, 0.1875, 0.8125, 0.1875, 0.8125, 0.1562, 0.9375, 0.1562, 0.9375, 0.1875, 0.875, 0.1875, 0.875, 0.1562, 1.0, 0.1562, 1.0, 0.1875, 0.9375, 0.1875, 0.9375, 0.1562, 0.0625, 0.1562, 0.0625, 0.1875, 0.0, 0.1875, 0.0, 0.1562, 0.125, 0.1562, 0.125, 0.1875, 0.0625, 0.1875, 0.0625, 0.1562, 0.1875, 0.1562, 0.1875, 0.1875, 0.125, 0.1875, 0.125, 0.1562, 0.25, 0.1562, 0.25, 0.1875, 0.1875, 0.1875, 0.1875, 0.1562, 0.3125, 0.1562, 0.3125, 0.1875, 0.25, 0.1875, 0.25, 0.1562, 0.375, 0.1562, 0.375, 0.1875, 0.3125, 0.1875, 0.3125, 0.1562, 0.4375, 0.1562, 0.4375, 0.1875, 0.375, 0.1875, 0.375, 0.1562, 0.5, 0.1562, 0.5, 0.1875, 0.4375, 0.1875, 0.4375, 0.1562, 0.5625, 0.1562, 0.5625, 0.1875, 0.5, 0.1875, 0.5, 0.1562, 0.625, 0.1562, 0.625, 0.1875, 0.5625, 0.1875, 0.5625, 0.1562, 0.6875, 0.1563, 0.6875, 0.1875, 0.625, 0.1875, 0.625, 0.1562, 0.75, 0.1563, 0.75, 0.1875, 0.6875, 0.1875, 0.6875, 0.1563, 0.75, 0.125, 0.75, 0.1563, 0.6875, 0.1563, 0.6875, 0.125, 0.6875, 0.125, 0.6875, 0.1563, 0.625, 0.1562, 0.625, 0.125, 0.625, 0.125, 0.625, 0.1562, 0.5625, 0.1562, 0.5625, 0.125, 0.5625, 0.125, 0.5625, 0.1562, 0.5, 0.1562, 0.5, 0.125, 0.5, 0.125, 0.5, 0.1562, 0.4375, 0.1562, 0.4375, 0.125, 0.4375, 0.125, 0.4375, 0.1562, 0.375, 0.1562, 0.375, 0.125, 0.375, 0.125, 0.375, 0.1562, 0.3125, 0.1562, 0.3125, 0.125, 0.3125, 0.125, 0.3125, 0.1562, 0.25, 0.1562, 0.25, 0.125, 0.25, 0.125, 0.25, 0.1562, 0.1875, 0.1562, 0.1875, 0.125, 0.1875, 0.125, 0.1875, 0.1562, 0.125, 0.1562, 0.125, 0.125, 0.125, 0.125, 0.125, 0.1562, 0.0625, 0.1562, 0.0625, 0.125, 0.0625, 0.125, 0.0625, 0.1562, 0.0, 0.1562, 0.0, 0.125, 1.0, 0.125, 1.0, 0.1562, 0.9375, 0.1562, 0.9375, 0.125, 0.9375, 0.125, 0.9375, 0.1562, 0.875, 0.1562, 0.875, 0.125, 0.875, 0.125, 0.875, 0.1562, 0.8125, 0.1562, 0.8125, 0.125, 0.8125, 0.125, 0.8125, 0.1562, 0.75, 0.1563, 0.75, 0.125, 0.75, 0.1875, 0.6875, 0.1875, 0.6875, 0.25, 0.75, 0.25, 0.5938, 0.0, 0.5625, 0.125, 0.625, 0.125, 0.6875, 0.125, 0.75, 0.25, 0.6875, 0.25, 0.6875, 0.375, 0.75, 0.3923, 0.4688, 0.0, 0.4375, 0.125, 0.5, 0.125, 0.5625, 0.125, 0.6875, 0.25, 0.625, 0.25, 0.625, 0.3979, 0.6875, 0.375, 0.6875, 0.1875, 0.625, 0.1875, 0.625, 0.25, 0.6875, 0.25, 0.625, 0.25, 0.5625, 0.25, 0.5625, 0.375, 0.625, 0.3979, 0.625, 0.1875, 0.5625, 0.1875, 0.5625, 0.25, 0.625, 0.25, 0.5625, 0.1875, 0.5, 0.1875, 0.5, 0.25, 0.5625, 0.25, 0.3438, 0.0, 0.3125, 0.125, 0.375, 0.125, 0.4375, 0.125, 0.5625, 0.25, 0.5, 0.25, 0.5, 0.4392, 0.5625, 0.375, 0.5, 0.25, 0.4375, 0.25, 0.4375, 0.3636, 0.5, 0.4392, 0.5, 0.1875, 0.4375, 0.1875, 0.4375, 0.25, 0.5, 0.25, 0.2187, 0.0, 0.1875, 0.125, 0.25, 0.125, 0.3125, 0.125, 0.4375, 0.25, 0.375, 0.25, 0.375, 0.4037, 0.4375, 0.3636, 0.4375, 0.1875, 0.375, 0.1875, 0.375, 0.25, 0.4375, 0.25, 0.375, 0.1875, 0.3125, 0.1875, 0.3125, 0.25, 0.375, 0.25, 0.375, 0.25, 0.3125, 0.25, 0.3125, 0.3781, 0.375, 0.4037, 0.3125, 0.1875, 0.25, 0.1875, 0.25, 0.25, 0.3125, 0.25, 0.09375, 0.0, 0.0625, 0.125, 0.125, 0.125, 0.1875, 0.125, 0.3125, 0.25, 0.25, 0.25, 0.25, 0.4051, 0.3125, 0.3781, 0.25, 0.25, 0.1875, 0.25, 0.2097, 0.3549, 0.25, 0.4051, 0.25, 0.1875, 0.1875, 0.1875, 0.1875, 0.25, 0.25, 0.25, 0.9687, 0.0, 0.9375, 0.125, 0.0, 0.125, 0.0625, 0.125, 0.1875, 0.25, 0.125, 0.25, 0.125, 0.3987, 0.2097, 0.3549, 0.1875, 0.1875, 0.125, 0.1875, 0.125, 0.25, 0.1875, 0.25, 0.125, 0.1875, 0.0625, 0.1875, 0.0625, 0.25, 0.125, 0.25, 0.125, 0.25, 0.0625, 0.25, 0.0625, 0.3632, 0.125, 0.3987, 0.0625, 0.1875, 0.0, 0.1875, 0.0, 0.25, 0.0625, 0.25, 0.8437, 0.0, 0.8125, 0.125, 0.875, 0.125, 0.9375, 0.125, 0.0625, 0.25, 0.0, 0.25, 0.0, 0.3929, 0.0625, 0.3632, 1.0, 0.25, 0.9375, 0.25, 0.9375, 0.375, 1.0, 0.3929, 1.0, 0.1875, 0.9375, 0.1875, 0.9375, 0.25, 1.0, 0.25, 0.9375, 0.25, 0.875, 0.25, 0.875, 0.4506, 0.9375, 0.375, 0.9375, 0.1875, 0.875, 0.1875, 0.875, 0.25, 0.9375, 0.25, 0.8125, 0.875, 0.7188, 1.0, 0.6875, 0.875, 0.75, 0.875, 0.875, 0.1875, 0.8125, 0.1875, 0.8125, 0.25, 0.875, 0.25, 0.875, 0.25, 0.8125, 0.25, 0.8125, 0.375, 0.875, 0.4506, 0.8125, 0.25, 0.75, 0.25, 0.75, 0.3923, 0.8125, 0.375, 0.8125, 0.1875, 0.75, 0.1875, 0.75, 0.25, 0.8125, 0.25, 0.8125, 0.1562, 0.75, 0.1563, 0.75, 0.1875, 0.8125, 0.1875, 0.875, 0.1562, 0.8125, 0.1562, 0.8125, 0.1875, 0.875, 0.1875, 0.9375, 0.1562, 0.875, 0.1562, 0.875, 0.1875, 0.9375, 0.1875, 1.0, 0.1562, 0.9375, 0.1562, 0.9375, 0.1875, 1.0, 0.1875, 0.0625, 0.1562, 0.0, 0.1562, 0.0, 0.1875, 0.0625, 0.1875, 0.125, 0.1562, 0.0625, 0.1562, 0.0625, 0.1875, 0.125, 0.1875, 0.1875, 0.1562, 0.125, 0.1562, 0.125, 0.1875, 0.1875, 0.1875, 0.25, 0.1562, 0.1875, 0.1562, 0.1875, 0.1875, 0.25, 0.1875, 0.3125, 0.1562, 0.25, 0.1562, 0.25, 0.1875, 0.3125, 0.1875, 0.375, 0.1562, 0.3125, 0.1562, 0.3125, 0.1875, 0.375, 0.1875, 0.4375, 0.1562, 0.375, 0.1562, 0.375, 0.1875, 0.4375, 0.1875, 0.5, 0.1562, 0.4375, 0.1562, 0.4375, 0.1875, 0.5, 0.1875, 0.5625, 0.1562, 0.5, 0.1562, 0.5, 0.1875, 0.5625, 0.1875, 0.625, 0.1562, 0.5625, 0.1562, 0.5625, 0.1875, 0.625, 0.1875, 0.6875, 0.1563, 0.625, 0.1562, 0.625, 0.1875, 0.6875, 0.1875, 0.75, 0.1563, 0.6875, 0.1563, 0.6875, 0.1875, 0.75, 0.1875, 0.75, 0.125, 0.6875, 0.125, 0.6875, 0.1563, 0.75, 0.1563, 0.6875, 0.125, 0.625, 0.125, 0.625, 0.1562, 0.6875, 0.1563, 0.625, 0.125, 0.5625, 0.125, 0.5625, 0.1562, 0.625, 0.1562, 0.5625, 0.125, 0.5, 0.125, 0.5, 0.1562, 0.5625, 0.1562, 0.5, 0.125, 0.4375, 0.125, 0.4375, 0.1562, 0.5, 0.1562, 0.4375, 0.125, 0.375, 0.125, 0.375, 0.1562, 0.4375, 0.1562, 0.375, 0.125, 0.3125, 0.125, 0.3125, 0.1562, 0.375, 0.1562, 0.3125, 0.125, 0.25, 0.125, 0.25, 0.1562, 0.3125, 0.1562, 0.25, 0.125, 0.1875, 0.125, 0.1875, 0.1562, 0.25, 0.1562, 0.1875, 0.125, 0.125, 0.125, 0.125, 0.1562, 0.1875, 0.1562, 0.125, 0.125, 0.0625, 0.125, 0.0625, 0.1562, 0.125, 0.1562, 0.0625, 0.125, 0.0, 0.125, 0.0, 0.1562, 0.0625, 0.1562, 1.0, 0.125, 0.9375, 0.125, 0.9375, 0.1562, 1.0, 0.1562, 0.9375, 0.125, 0.875, 0.125, 0.875, 0.1562, 0.9375, 0.1562, 0.875, 0.125, 0.8125, 0.125, 0.8125, 0.1562, 0.875, 0.1562, 0.8125, 0.125, 0.75, 0.125, 0.75, 0.1563, 0.8125, 0.1562, 0.6875, 0.375, 0.75, 0.3923, 0.75, 0.3923, 0.6875, 0.375, 0.625, 0.3979, 0.6875, 0.375, 0.6875, 0.375, 0.625, 0.3979, 0.5625, 0.375, 0.625, 0.3979, 0.625, 0.3979, 0.5625, 0.375, 0.5, 0.4392, 0.5625, 0.375, 0.5625, 0.375, 0.5, 0.4392, 0.4375, 0.3636, 0.5, 0.4392, 0.5, 0.4392, 0.4375, 0.3636, 0.375, 0.4037, 0.4375, 0.3636, 0.4375, 0.3636, 0.375, 0.4037, 0.3125, 0.3781, 0.375, 0.4037, 0.375, 0.4037, 0.3125, 0.3781, 0.25, 0.4051, 0.3125, 0.3781, 0.3125, 0.3781, 0.25, 0.4051, 0.2097, 0.3549, 0.25, 0.4051, 0.25, 0.4051, 0.2097, 0.3549, 0.125, 0.3987, 0.2097, 0.3549, 0.2097, 0.3549, 0.125, 0.3987, 0.0625, 0.3632, 0.125, 0.3987, 0.125, 0.3987, 0.0625, 0.3632, 0.0, 0.3929, 0.0625, 0.3632, 0.0625, 0.3632, 0.0, 0.3929, 0.9375, 0.375, 1.0, 0.3929, 1.0, 0.3929, 0.9375, 0.375, 0.875, 0.4506, 0.9375, 0.375, 0.9375, 0.375, 0.875, 0.4506, 0.8125, 0.375, 0.875, 0.4506, 0.875, 0.4506, 0.8125, 0.375, 0.75, 0.3923, 0.8125, 0.375, 0.8125, 0.375, 0.75, 0.3923, 0.7812, 0.0, 0.8125, 0.125, 0.75, 0.125, 0.6875, 0.125])
me_sphere_001.materials.append(mat_material_001)
me_sphere_001.materials.append(mat_material_005)
me_sphere_001.materials.append(mat_material_006)
me_sphere_001.use_remesh_fix_poles = True
me_sphere_001.use_remesh_preserve_attributes = False
me_sphere_001.use_mirror_vertex_groups = False
me_sphere_001.update()

# ---- objects
ob_sphere_001 = bpy.data.objects.new('Sphere.001', me_sphere_001)

# ---- transforms, parenting, visibility, modifiers, constraints
ob_sphere_001.location = (0.009475, -7.259e-05, 0.2543)
ob_sphere_001.lineart.crease_threshold = 0.0

# ---- collection membership
col_collection.objects.link(ob_sphere_001)

# ---- scene / render settings (as saved in the file)
scene.frame_start = 1; scene.frame_end = 250; scene.frame_set(1)
scene.render.engine = 'BLENDER_EEVEE_NEXT'
scene.cycles.use_denoising = False
scene.cycles.samples = 128
scene.cycles.sampling_pattern = 'TABULATED_SOBOL'
scene.cycles.use_adaptive_sampling = False
scene.cycles.use_light_tree = False
scene.eevee.use_raytracing = True
scene.view_settings.view_transform = 'Filmic'
bpy.context.view_layer.update()

# ---- added for rendering (the .blend has no active camera and no usable light): camera, sun
cam_auto = bpy.data.cameras.new('AutoCamera')
cam_auto.lens = 50.0
cam_auto.sensor_width = 36.0
cam_auto.clip_end = 1000.0
ob_auto_camera = bpy.data.objects.new('AutoCamera', cam_auto)
scene.collection.objects.link(ob_auto_camera)
ob_auto_camera.location = (1.31958, -1.60734, 1.40893)
ob_auto_camera.rotation_euler = (1.09748, -7.21219e-08, 0.694738)
scene.camera = ob_auto_camera
light_auto_sun = bpy.data.lights.new('AutoSun', 'SUN')
light_auto_sun.energy = 3.0
light_auto_sun.angle = 0.0523599
ob_auto_sun = bpy.data.objects.new('AutoSun', light_auto_sun)
scene.collection.objects.link(ob_auto_sun)
ob_auto_sun.rotation_euler = (0.872665, 0.174533, 0.523599)
bpy.context.view_layer.update()

